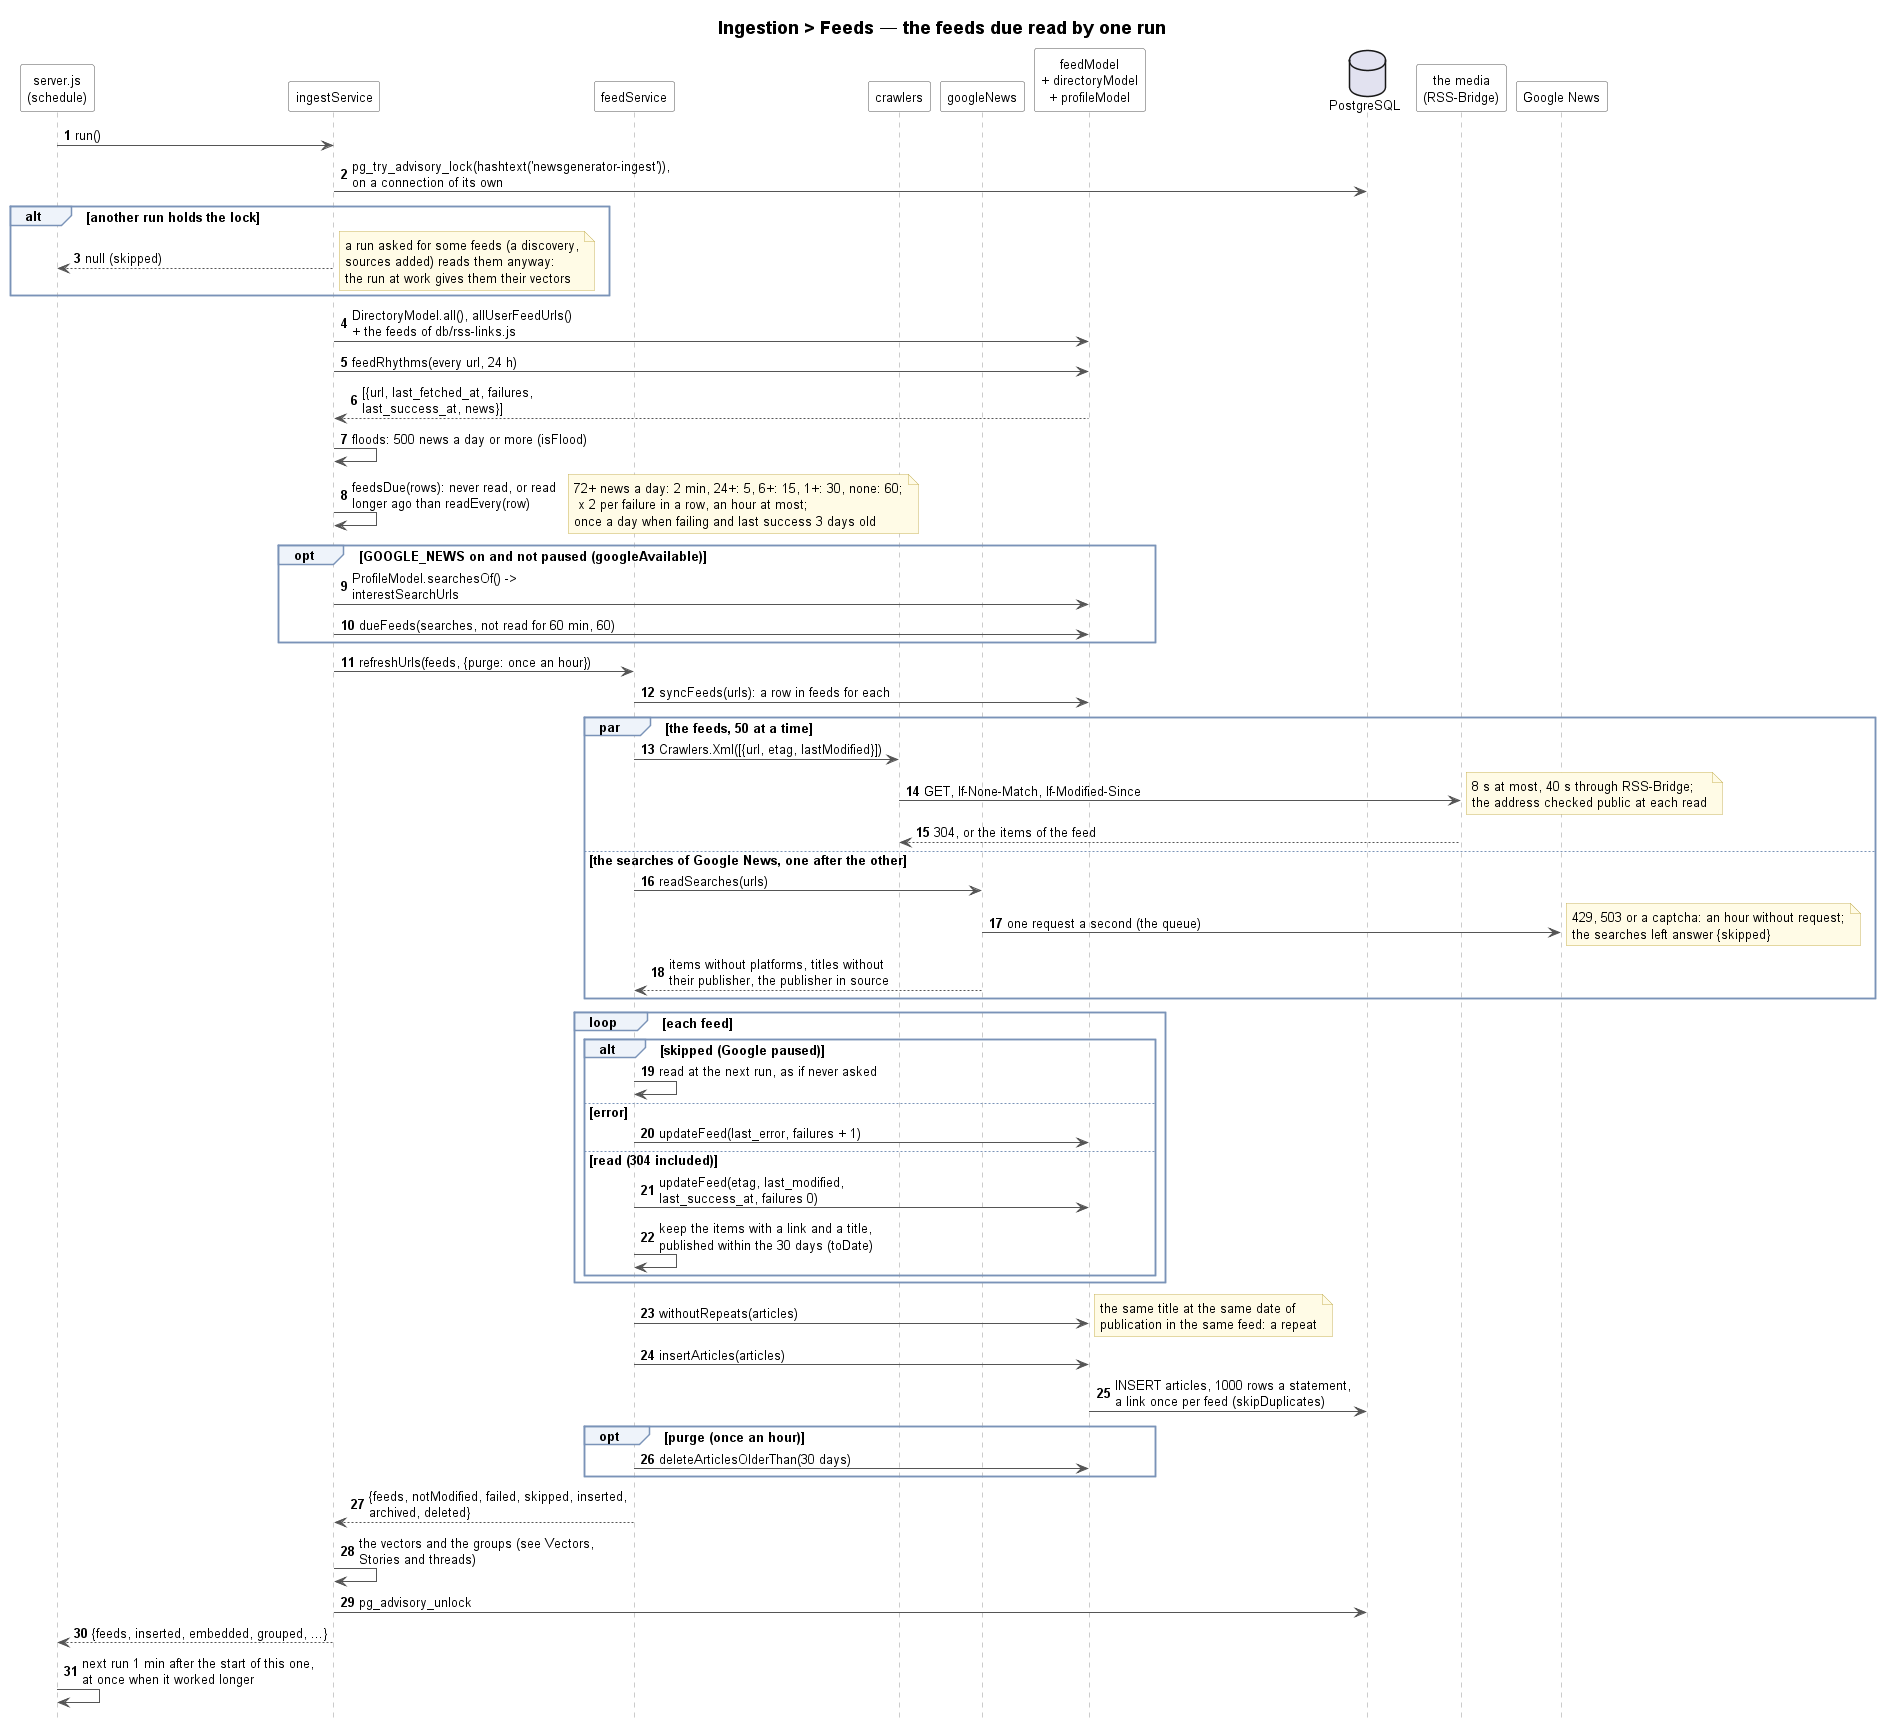

The diagram above was rendered by PlantUML. Its source (embedded in the PNG):
@startuml ingestion-feeds-sequence
!include ../../_style/sequence.iuml
title Ingestion > Feeds — the feeds due read by one run

participant "server.js\n(schedule)" as Timer
participant ingestService as Ingest
participant feedService as Feeds
participant crawlers as Crawlers
participant googleNews as Google
participant "feedModel\n+ directoryModel\n+ profileModel" as Model
database "PostgreSQL" as DB
participant "the media\n(RSS-Bridge)" as Sites
participant "Google News" as GoogleApi

Timer -> Ingest : run()
Ingest -> DB : pg_try_advisory_lock(hashtext('newsgenerator-ingest')),\non a connection of its own
alt another run holds the lock
    Ingest --> Timer : null (skipped)
    note right : a run asked for some feeds (a discovery,\nsources added) reads them anyway:\nthe run at work gives them their vectors
end
Ingest -> Model : DirectoryModel.all(), allUserFeedUrls()\n+ the feeds of db/rss-links.js
Ingest -> Model : feedRhythms(every url, 24 h)
Model --> Ingest : [{url, last_fetched_at, failures, last_success_at, news}]
Ingest -> Ingest : floods: 500 news a day or more (isFlood)
Ingest -> Ingest : feedsDue(rows): never read, or read\nlonger ago than readEvery(row)
note right : 72+ news a day: 2 min, 24+: 5, 6+: 15, 1+: 30, none: 60;\n x 2 per failure in a row, an hour at most;\nonce a day when failing and last success 3 days old
opt GOOGLE_NEWS on and not paused (googleAvailable)
    Ingest -> Model : ProfileModel.searchesOf() -> interestSearchUrls
    Ingest -> Model : dueFeeds(searches, not read for 60 min, 60)
end
Ingest -> Feeds : refreshUrls(feeds, {purge: once an hour})
Feeds -> Model : syncFeeds(urls): a row in feeds for each
par the feeds, 50 at a time
    Feeds -> Crawlers : Crawlers.Xml([{url, etag, lastModified}])
    Crawlers -> Sites : GET, If-None-Match, If-Modified-Since
    note right : 8 s at most, 40 s through RSS-Bridge;\nthe address checked public at each read
    Sites --> Crawlers : 304, or the items of the feed
else the searches of Google News, one after the other
    Feeds -> Google : readSearches(urls)
    Google -> GoogleApi : one request a second (the queue)
    note right : 429, 503 or a captcha: an hour without request;\nthe searches left answer {skipped}
    Google --> Feeds : items without platforms, titles without\ntheir publisher, the publisher in source
end
loop each feed
    alt skipped (Google paused)
        Feeds -> Feeds : read at the next run, as if never asked
    else error
        Feeds -> Model : updateFeed(last_error, failures + 1)
    else read (304 included)
        Feeds -> Model : updateFeed(etag, last_modified,\nlast_success_at, failures 0)
        Feeds -> Feeds : keep the items with a link and a title,\npublished within the 30 days (toDate)
    end
end
Feeds -> Model : withoutRepeats(articles)
note right : the same title at the same date of\npublication in the same feed: a repeat
Feeds -> Model : insertArticles(articles)
Model -> DB : INSERT articles, 1000 rows a statement,\na link once per feed (skipDuplicates)
opt purge (once an hour)
    Feeds -> Model : deleteArticlesOlderThan(30 days)
end
Feeds --> Ingest : {feeds, notModified, failed, skipped, inserted, archived, deleted}
Ingest -> Ingest : the vectors and the groups (see Vectors,\nStories and threads)
Ingest -> DB : pg_advisory_unlock
Ingest --> Timer : {feeds, inserted, embedded, grouped, ...}
Timer -> Timer : next run 1 min after the start of this one,\nat once when it worked longer
@enduml